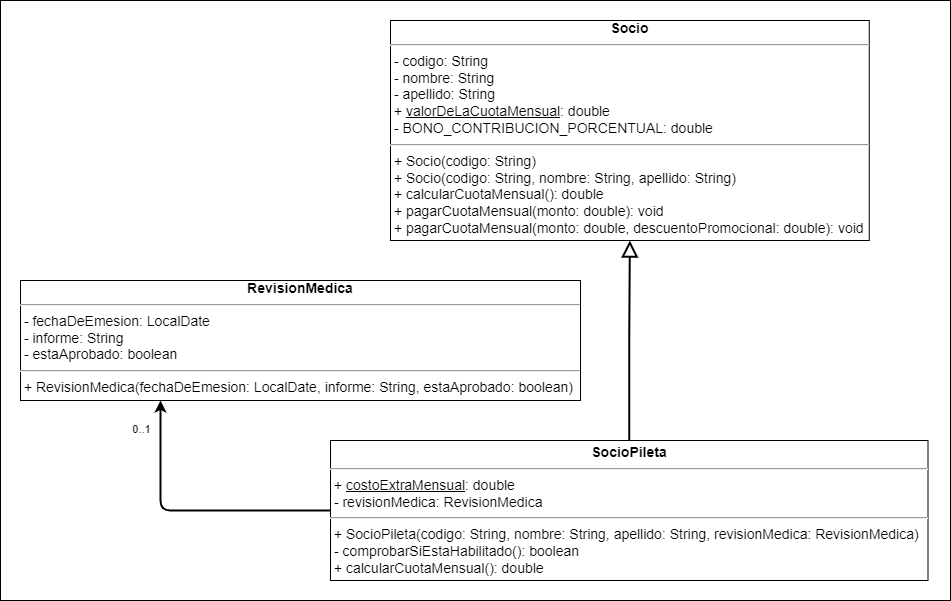

The diagram above was exported from draw.io. Its source (the exported page's mxGraphModel, read from the mxfile embedded in the PNG):
<mxGraphModel dx="1707" dy="2743" grid="1" gridSize="10" guides="1" tooltips="1" connect="1" arrows="1" fold="1" page="1" pageScale="1" pageWidth="827" pageHeight="1169" math="0" shadow="0">
  <root>
    <mxCell id="WIyWlLk6GJQsqaUBKTNV-0" />
    <mxCell id="WIyWlLk6GJQsqaUBKTNV-1" parent="WIyWlLk6GJQsqaUBKTNV-0" />
    <mxCell id="MvcSfsvhsIuprzJAYZkV-0" value="&lt;font style=&quot;font-size: 16px;&quot;&gt;&lt;font style=&quot;font-size: 16px;&quot;&gt;&lt;br&gt;&lt;/font&gt;&lt;/font&gt;" style="rounded=0;whiteSpace=wrap;html=1;align=left;verticalAlign=top;fontSize=30;fontStyle=1;spacingTop=10;spacing=2;spacingLeft=20;fontFamily=Verdana;" parent="WIyWlLk6GJQsqaUBKTNV-1" vertex="1">
      <mxGeometry x="-800" y="-2180" width="950" height="600" as="geometry" />
    </mxCell>
    <mxCell id="MvcSfsvhsIuprzJAYZkV-1" value="&lt;div style=&quot;text-align: center;&quot;&gt;&lt;b&gt;Socio&lt;/b&gt;&lt;/div&gt;&lt;hr style=&quot;font-size: 14px;&quot;&gt;&lt;p style=&quot;margin: 0px 0px 0px 4px; font-size: 14px;&quot;&gt;&lt;/p&gt;&amp;nbsp;- codigo: String&amp;nbsp;&lt;br&gt;&lt;span style=&quot;background-color: initial;&quot;&gt;&amp;nbsp;-&amp;nbsp;&lt;/span&gt;nombre&lt;span style=&quot;background-color: initial;&quot;&gt;:&amp;nbsp;&lt;/span&gt;String&amp;nbsp;&lt;span style=&quot;background-color: initial;&quot;&gt;&lt;br&gt;&lt;/span&gt;&amp;nbsp;- apellido: String&lt;br&gt;&amp;nbsp;+&amp;nbsp;&lt;u&gt;valorDeLaCuotaMensual&lt;/u&gt;: double&lt;br&gt;&amp;nbsp;- BONO_CONTRIBUCION_PORCENTUAL: double&lt;br&gt;&lt;hr style=&quot;font-size: 14px;&quot;&gt;&amp;nbsp;+&lt;span style=&quot;background-color: initial;&quot;&gt;&amp;nbsp;Socio(&lt;/span&gt;codigo: String&lt;span style=&quot;background-color: initial;&quot;&gt;)&lt;br&gt;&lt;/span&gt;&amp;nbsp;+&lt;span style=&quot;background-color: initial;&quot;&gt;&amp;nbsp;Socio(&lt;/span&gt;codigo: String, nombre&lt;span style=&quot;background-color: initial;&quot;&gt;:&amp;nbsp;&lt;/span&gt;String, apellido: String&lt;span style=&quot;background-color: initial;&quot;&gt;)&lt;br&gt;&lt;/span&gt;&amp;nbsp;+ calcularCuotaMensual(): double&lt;br&gt;&amp;nbsp;+ pagarCuotaMensual(monto: double): void&lt;br&gt;&amp;nbsp;+ pagarCuotaMensual(monto: double, descuentoPromocional: double): void" style="verticalAlign=top;align=left;overflow=fill;fontSize=14;fontFamily=Helvetica;html=1;spacing=2;spacingTop=0;" parent="WIyWlLk6GJQsqaUBKTNV-1" vertex="1">
      <mxGeometry x="-410" y="-2160" width="478.75" height="220" as="geometry" />
    </mxCell>
    <mxCell id="MvcSfsvhsIuprzJAYZkV-2" style="edgeStyle=orthogonalEdgeStyle;rounded=1;orthogonalLoop=1;jettySize=auto;html=1;entryX=0.5;entryY=1;entryDx=0;entryDy=0;strokeWidth=2;endArrow=block;endFill=0;endSize=12;" parent="WIyWlLk6GJQsqaUBKTNV-1" source="LtT_zoDD4wVeDJvXFd2j-0" target="MvcSfsvhsIuprzJAYZkV-1" edge="1">
      <mxGeometry relative="1" as="geometry">
        <mxPoint x="-380" y="-1831.25" as="sourcePoint" />
      </mxGeometry>
    </mxCell>
    <mxCell id="LtT_zoDD4wVeDJvXFd2j-0" value="&lt;p style=&quot;margin: 4px 0px 0px; text-align: center; font-size: 14px;&quot;&gt;&lt;b&gt;SocioPileta&lt;/b&gt;&lt;/p&gt;&lt;hr style=&quot;font-size: 14px;&quot;&gt;&lt;p style=&quot;margin: 0px 0px 0px 4px; font-size: 14px;&quot;&gt;&lt;/p&gt;&lt;span style=&quot;background-color: initial;&quot;&gt;&amp;nbsp;+&amp;nbsp;&lt;u&gt;costoExtraMensual&lt;/u&gt;: double&lt;br&gt;&lt;/span&gt;&amp;nbsp;- revisionMedica: RevisionMedica&lt;br&gt;&lt;hr style=&quot;border-color: var(--border-color);&quot;&gt;&lt;span style=&quot;border-color: var(--border-color); background-color: initial;&quot;&gt;&amp;nbsp;+&amp;nbsp;SocioPileta(codigo: String, nombre&lt;span style=&quot;border-color: var(--border-color); background-color: initial;&quot;&gt;:&amp;nbsp;&lt;/span&gt;String, apellido: String, revisionMedica: RevisionMedica&lt;span style=&quot;border-color: var(--border-color); background-color: initial;&quot;&gt;)&lt;br style=&quot;border-color: var(--border-color);&quot;&gt;&lt;/span&gt;&lt;/span&gt;&amp;nbsp;- comprobarSiEstaHabilitado(): boolean&lt;br&gt;&amp;nbsp;+ calcularCuotaMensual(): double" style="verticalAlign=top;align=left;overflow=fill;fontSize=14;fontFamily=Helvetica;html=1;" parent="WIyWlLk6GJQsqaUBKTNV-1" vertex="1">
      <mxGeometry x="-470" y="-1740" width="597.5" height="140" as="geometry" />
    </mxCell>
    <mxCell id="fYVUSnUF30I5B34WEvnH-0" value="&lt;div style=&quot;text-align: center;&quot;&gt;&lt;b&gt;RevisionMedica&lt;/b&gt;&lt;/div&gt;&lt;hr style=&quot;font-size: 14px;&quot;&gt;&lt;p style=&quot;margin: 0px 0px 0px 4px; font-size: 14px;&quot;&gt;&lt;/p&gt;&amp;nbsp;- fechaDeEmesion: LocalDate&amp;nbsp;&lt;br&gt;&lt;span style=&quot;background-color: initial;&quot;&gt;&amp;nbsp;- informe&lt;/span&gt;&lt;span style=&quot;background-color: initial;&quot;&gt;:&amp;nbsp;&lt;/span&gt;String&amp;nbsp;&lt;span style=&quot;background-color: initial;&quot;&gt;&lt;br&gt;&lt;/span&gt;&amp;nbsp;- estaAprobado: boolean&lt;br&gt;&lt;hr style=&quot;font-size: 14px;&quot;&gt;&amp;nbsp;+&lt;span style=&quot;background-color: initial;&quot;&gt;&amp;nbsp;RevisionMedica(&lt;/span&gt;fechaDeEmesion: LocalDate,&amp;nbsp;informe: String,&amp;nbsp;estaAprobado: boolean&lt;span style=&quot;background-color: initial;&quot;&gt;)&lt;br&gt;&lt;/span&gt;" style="verticalAlign=top;align=left;overflow=fill;fontSize=14;fontFamily=Helvetica;html=1;spacing=2;spacingTop=0;" parent="WIyWlLk6GJQsqaUBKTNV-1" vertex="1">
      <mxGeometry x="-780" y="-1900" width="560" height="120" as="geometry" />
    </mxCell>
    <mxCell id="fYVUSnUF30I5B34WEvnH-2" style="edgeStyle=orthogonalEdgeStyle;rounded=1;orthogonalLoop=1;jettySize=auto;html=1;entryX=0.25;entryY=1;entryDx=0;entryDy=0;strokeWidth=2;endArrow=classic;endFill=1;endSize=6;exitX=0;exitY=0.5;exitDx=0;exitDy=0;startArrow=none;startFill=0;startSize=12;" parent="WIyWlLk6GJQsqaUBKTNV-1" source="LtT_zoDD4wVeDJvXFd2j-0" target="fYVUSnUF30I5B34WEvnH-0" edge="1">
      <mxGeometry relative="1" as="geometry">
        <mxPoint x="-165" y="-1730" as="sourcePoint" />
        <mxPoint x="-165" y="-1930" as="targetPoint" />
      </mxGeometry>
    </mxCell>
    <mxCell id="fYVUSnUF30I5B34WEvnH-3" value="0..1" style="edgeLabel;html=1;align=center;verticalAlign=middle;resizable=0;points=[];" parent="fYVUSnUF30I5B34WEvnH-2" vertex="1" connectable="0">
      <mxGeometry x="0.7239" y="3" relative="1" as="geometry">
        <mxPoint x="-17" y="-11" as="offset" />
      </mxGeometry>
    </mxCell>
  </root>
</mxGraphModel>